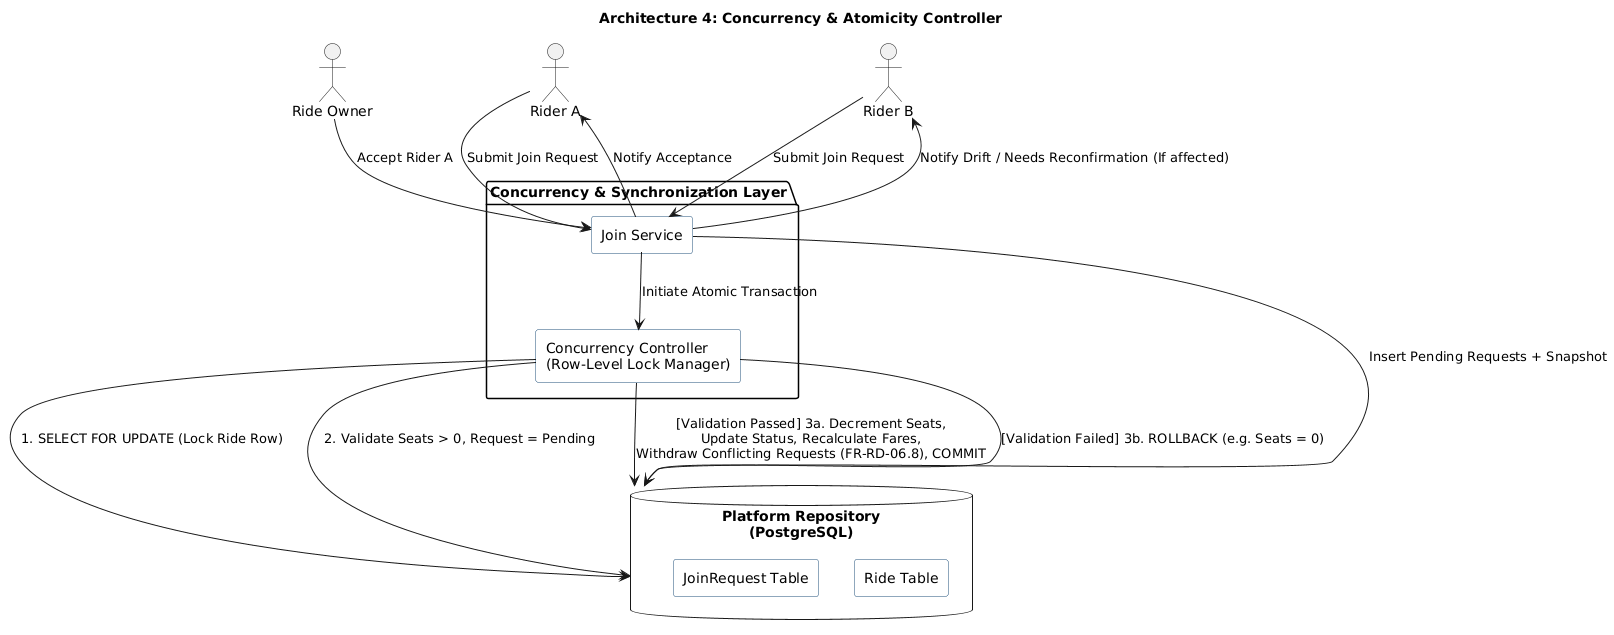

The diagram above was rendered by PlantUML. Its source (embedded in the PNG):
@startuml
title Architecture 4: Concurrency & Atomicity Controller
skinparam componentStyle rectangle
skinparam shadowing false
skinparam defaultFontName Arial
skinparam rectangle {
  BackgroundColor #FFFFFF
  BorderColor #1F4E79
}

actor "Ride Owner" as RO
actor "Rider A" as RA
actor "Rider B" as RB

package "Concurrency & Synchronization Layer" {
  rectangle "Join Service" as JoinSvc
  rectangle "Concurrency Controller\n(Row-Level Lock Manager)" as LockMgr
}

database "Platform Repository\n(PostgreSQL)" as DB {
    rectangle "Ride Table"
    rectangle "JoinRequest Table"
}

RA --> JoinSvc : Submit Join Request
RB --> JoinSvc : Submit Join Request
JoinSvc --> DB : Insert Pending Requests + Snapshot

RO --> JoinSvc : Accept Rider A
JoinSvc --> LockMgr : Initiate Atomic Transaction

LockMgr --> DB : 1. SELECT FOR UPDATE (Lock Ride Row)
LockMgr --> DB : 2. Validate Seats > 0, Request = Pending

' Corrected Boundary: Includes conflicting request withdrawal
LockMgr --> DB : [Validation Passed] 3a. Decrement Seats,\nUpdate Status, Recalculate Fares,\nWithdraw Conflicting Requests (FR-RD-06.8), COMMIT
LockMgr --> DB : [Validation Failed] 3b. ROLLBACK (e.g. Seats = 0)

JoinSvc --> RA : Notify Acceptance
JoinSvc --> RB : Notify Drift / Needs Reconfirmation (If affected)
@enduml